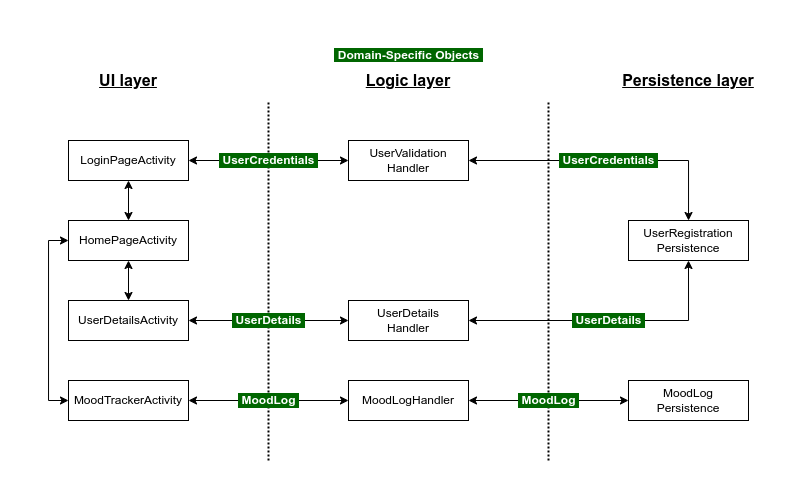

The diagram above was exported from draw.io. Its source (the exported page's mxGraphModel, read from the mxfile embedded in the PNG):
<mxGraphModel dx="1185" dy="674" grid="1" gridSize="10" guides="1" tooltips="1" connect="1" arrows="1" fold="1" page="1" pageScale="1" pageWidth="850" pageHeight="1100" math="0" shadow="0">
  <root>
    <mxCell id="0" />
    <mxCell id="1" parent="0" />
    <mxCell id="dZpDjcXSdzBVTFIsXF8e-23" value="" style="endArrow=none;dashed=1;html=1;dashPattern=1 1;strokeWidth=2;rounded=0;labelBackgroundColor=#006600;strokeColor=default;align=center;verticalAlign=middle;fontFamily=Helvetica;fontSize=12;fontColor=#FFFFFF;shape=connector;edgeStyle=orthogonalEdgeStyle;jumpSize=2;jumpStyle=none;endSize=3;startSize=3;" edge="1" parent="1">
      <mxGeometry width="50" height="50" relative="1" as="geometry">
        <mxPoint x="560" y="440" as="sourcePoint" />
        <mxPoint x="560" y="80" as="targetPoint" />
      </mxGeometry>
    </mxCell>
    <mxCell id="dZpDjcXSdzBVTFIsXF8e-21" value="" style="endArrow=none;dashed=1;html=1;dashPattern=1 1;strokeWidth=2;rounded=0;labelBackgroundColor=#006600;strokeColor=default;align=center;verticalAlign=middle;fontFamily=Helvetica;fontSize=12;fontColor=#FFFFFF;shape=connector;edgeStyle=orthogonalEdgeStyle;jumpSize=2;jumpStyle=none;endSize=3;startSize=3;" edge="1" parent="1">
      <mxGeometry width="50" height="50" relative="1" as="geometry">
        <mxPoint x="280" y="440" as="sourcePoint" />
        <mxPoint x="280" y="80" as="targetPoint" />
      </mxGeometry>
    </mxCell>
    <mxCell id="dZpDjcXSdzBVTFIsXF8e-5" value="" style="edgeStyle=orthogonalEdgeStyle;rounded=0;orthogonalLoop=1;jettySize=auto;html=1;startArrow=classic;startFill=1;" edge="1" parent="1" source="dZpDjcXSdzBVTFIsXF8e-1" target="dZpDjcXSdzBVTFIsXF8e-2">
      <mxGeometry relative="1" as="geometry" />
    </mxCell>
    <mxCell id="dZpDjcXSdzBVTFIsXF8e-14" value="&lt;b&gt;&amp;nbsp;UserCredentials&amp;nbsp;&lt;/b&gt;" style="edgeStyle=orthogonalEdgeStyle;shape=connector;rounded=0;orthogonalLoop=1;jettySize=auto;html=1;exitX=1;exitY=0.5;exitDx=0;exitDy=0;labelBackgroundColor=#006600;strokeColor=default;align=center;verticalAlign=middle;fontFamily=Helvetica;fontSize=12;fontColor=#FFFFFF;startArrow=classic;startFill=1;endArrow=classic;" edge="1" parent="1" source="dZpDjcXSdzBVTFIsXF8e-1" target="dZpDjcXSdzBVTFIsXF8e-9">
      <mxGeometry relative="1" as="geometry" />
    </mxCell>
    <mxCell id="dZpDjcXSdzBVTFIsXF8e-1" value="LoginPageActivity" style="rounded=0;whiteSpace=wrap;html=1;" vertex="1" parent="1">
      <mxGeometry x="80" y="120" width="120" height="40" as="geometry" />
    </mxCell>
    <mxCell id="dZpDjcXSdzBVTFIsXF8e-6" value="" style="edgeStyle=orthogonalEdgeStyle;rounded=0;orthogonalLoop=1;jettySize=auto;html=1;startArrow=classic;startFill=1;" edge="1" parent="1" source="dZpDjcXSdzBVTFIsXF8e-2" target="dZpDjcXSdzBVTFIsXF8e-3">
      <mxGeometry relative="1" as="geometry" />
    </mxCell>
    <mxCell id="dZpDjcXSdzBVTFIsXF8e-2" value="HomePageActivity" style="rounded=0;whiteSpace=wrap;html=1;" vertex="1" parent="1">
      <mxGeometry x="80" y="200" width="120" height="40" as="geometry" />
    </mxCell>
    <mxCell id="dZpDjcXSdzBVTFIsXF8e-13" value="&lt;b&gt;&amp;nbsp;UserDetails&amp;nbsp;&lt;/b&gt;" style="edgeStyle=orthogonalEdgeStyle;shape=connector;rounded=0;orthogonalLoop=1;jettySize=auto;html=1;exitX=1;exitY=0.5;exitDx=0;exitDy=0;entryX=0;entryY=0.5;entryDx=0;entryDy=0;labelBackgroundColor=#006600;strokeColor=default;align=center;verticalAlign=middle;fontFamily=Helvetica;fontSize=12;fontColor=#FFFFFF;startArrow=classic;startFill=1;endArrow=classic;" edge="1" parent="1" source="dZpDjcXSdzBVTFIsXF8e-3" target="dZpDjcXSdzBVTFIsXF8e-10">
      <mxGeometry relative="1" as="geometry" />
    </mxCell>
    <mxCell id="dZpDjcXSdzBVTFIsXF8e-3" value="UserDetailsActivity" style="rounded=0;whiteSpace=wrap;html=1;" vertex="1" parent="1">
      <mxGeometry x="80" y="280" width="120" height="40" as="geometry" />
    </mxCell>
    <mxCell id="dZpDjcXSdzBVTFIsXF8e-8" style="edgeStyle=orthogonalEdgeStyle;rounded=0;orthogonalLoop=1;jettySize=auto;html=1;exitX=0;exitY=0.5;exitDx=0;exitDy=0;entryX=0;entryY=0.5;entryDx=0;entryDy=0;startArrow=classic;startFill=1;" edge="1" parent="1" source="dZpDjcXSdzBVTFIsXF8e-4" target="dZpDjcXSdzBVTFIsXF8e-2">
      <mxGeometry relative="1" as="geometry" />
    </mxCell>
    <mxCell id="dZpDjcXSdzBVTFIsXF8e-12" value="&amp;nbsp;MoodLog&amp;nbsp;" style="edgeStyle=orthogonalEdgeStyle;shape=connector;rounded=0;orthogonalLoop=1;jettySize=auto;html=1;exitX=1;exitY=0.5;exitDx=0;exitDy=0;entryX=0;entryY=0.5;entryDx=0;entryDy=0;labelBackgroundColor=#006600;strokeColor=default;align=center;verticalAlign=middle;fontFamily=Helvetica;fontSize=12;fontColor=#FFFFFF;startArrow=classic;startFill=1;endArrow=classic;fontStyle=1" edge="1" parent="1" source="dZpDjcXSdzBVTFIsXF8e-4" target="dZpDjcXSdzBVTFIsXF8e-11">
      <mxGeometry relative="1" as="geometry" />
    </mxCell>
    <mxCell id="dZpDjcXSdzBVTFIsXF8e-4" value="MoodTrackerActivity" style="rounded=0;whiteSpace=wrap;html=1;" vertex="1" parent="1">
      <mxGeometry x="80" y="360" width="120" height="40" as="geometry" />
    </mxCell>
    <mxCell id="dZpDjcXSdzBVTFIsXF8e-18" value="&lt;b&gt;&amp;nbsp;UserCredentials&amp;nbsp;&lt;/b&gt;" style="edgeStyle=orthogonalEdgeStyle;shape=connector;rounded=0;orthogonalLoop=1;jettySize=auto;html=1;exitX=1;exitY=0.5;exitDx=0;exitDy=0;labelBackgroundColor=#006600;strokeColor=default;align=center;verticalAlign=middle;fontFamily=Helvetica;fontSize=12;fontColor=#FFFFFF;startArrow=classic;startFill=1;endArrow=classic;" edge="1" parent="1" source="dZpDjcXSdzBVTFIsXF8e-9" target="dZpDjcXSdzBVTFIsXF8e-15">
      <mxGeometry relative="1" as="geometry" />
    </mxCell>
    <mxCell id="dZpDjcXSdzBVTFIsXF8e-9" value="UserValidation&lt;br&gt;Handler" style="rounded=0;whiteSpace=wrap;html=1;" vertex="1" parent="1">
      <mxGeometry x="360" y="120" width="120" height="40" as="geometry" />
    </mxCell>
    <mxCell id="dZpDjcXSdzBVTFIsXF8e-19" value="&lt;b&gt;&amp;nbsp;UserDetails&amp;nbsp;&lt;/b&gt;" style="edgeStyle=orthogonalEdgeStyle;shape=connector;rounded=0;orthogonalLoop=1;jettySize=auto;html=1;exitX=1;exitY=0.5;exitDx=0;exitDy=0;entryX=0.5;entryY=1;entryDx=0;entryDy=0;labelBackgroundColor=#006600;strokeColor=default;align=center;verticalAlign=middle;fontFamily=Helvetica;fontSize=12;fontColor=#FFFFFF;startArrow=classic;startFill=1;endArrow=classic;" edge="1" parent="1" source="dZpDjcXSdzBVTFIsXF8e-10" target="dZpDjcXSdzBVTFIsXF8e-15">
      <mxGeometry relative="1" as="geometry" />
    </mxCell>
    <mxCell id="dZpDjcXSdzBVTFIsXF8e-10" value="UserDetails&lt;br&gt;Handler" style="rounded=0;whiteSpace=wrap;html=1;" vertex="1" parent="1">
      <mxGeometry x="360" y="280" width="120" height="40" as="geometry" />
    </mxCell>
    <mxCell id="dZpDjcXSdzBVTFIsXF8e-17" value="&amp;nbsp;MoodLog&amp;nbsp;" style="edgeStyle=orthogonalEdgeStyle;shape=connector;rounded=0;orthogonalLoop=1;jettySize=auto;html=1;exitX=1;exitY=0.5;exitDx=0;exitDy=0;labelBackgroundColor=#006600;strokeColor=default;align=center;verticalAlign=middle;fontFamily=Helvetica;fontSize=12;fontColor=#FFFFFF;startArrow=classic;startFill=1;endArrow=classic;fontStyle=1" edge="1" parent="1" source="dZpDjcXSdzBVTFIsXF8e-11" target="dZpDjcXSdzBVTFIsXF8e-16">
      <mxGeometry relative="1" as="geometry" />
    </mxCell>
    <mxCell id="dZpDjcXSdzBVTFIsXF8e-11" value="MoodLogHandler" style="rounded=0;whiteSpace=wrap;html=1;" vertex="1" parent="1">
      <mxGeometry x="360" y="360" width="120" height="40" as="geometry" />
    </mxCell>
    <mxCell id="dZpDjcXSdzBVTFIsXF8e-15" value="UserRegistration&lt;br&gt;Persistence" style="rounded=0;whiteSpace=wrap;html=1;" vertex="1" parent="1">
      <mxGeometry x="640" y="200" width="120" height="40" as="geometry" />
    </mxCell>
    <mxCell id="dZpDjcXSdzBVTFIsXF8e-16" value="MoodLog&lt;br&gt;Persistence" style="rounded=0;whiteSpace=wrap;html=1;" vertex="1" parent="1">
      <mxGeometry x="640" y="360" width="120" height="40" as="geometry" />
    </mxCell>
    <mxCell id="dZpDjcXSdzBVTFIsXF8e-25" value="UI layer" style="text;html=1;strokeColor=none;fillColor=none;align=center;verticalAlign=middle;whiteSpace=wrap;rounded=0;fontSize=16;fontFamily=Helvetica;fontColor=#000000;fontStyle=5" vertex="1" parent="1">
      <mxGeometry x="80" y="40" width="120" height="40" as="geometry" />
    </mxCell>
    <mxCell id="dZpDjcXSdzBVTFIsXF8e-26" value="Logic layer" style="text;html=1;strokeColor=none;fillColor=none;align=center;verticalAlign=middle;whiteSpace=wrap;rounded=0;fontSize=16;fontFamily=Helvetica;fontColor=#000000;fontStyle=5" vertex="1" parent="1">
      <mxGeometry x="360" y="40" width="120" height="40" as="geometry" />
    </mxCell>
    <mxCell id="dZpDjcXSdzBVTFIsXF8e-27" value="Persistence layer" style="text;html=1;strokeColor=none;fillColor=none;align=center;verticalAlign=middle;whiteSpace=wrap;rounded=0;fontSize=16;fontFamily=Helvetica;fontColor=#000000;fontStyle=5" vertex="1" parent="1">
      <mxGeometry x="620" y="40" width="160" height="40" as="geometry" />
    </mxCell>
    <mxCell id="dZpDjcXSdzBVTFIsXF8e-28" value="&lt;span style=&quot;background-color: rgb(0, 102, 0);&quot;&gt;&lt;b&gt;&amp;nbsp;Domain-Specific Objects&amp;nbsp;&lt;/b&gt;&lt;/span&gt;" style="text;html=1;align=center;verticalAlign=middle;resizable=0;points=[];autosize=1;strokeColor=none;fillColor=none;fontSize=12;fontFamily=Helvetica;fontColor=#FFFFFF;" vertex="1" parent="1">
      <mxGeometry x="335" y="20" width="170" height="30" as="geometry" />
    </mxCell>
  </root>
</mxGraphModel>